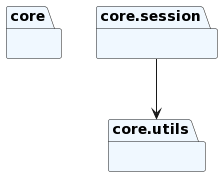

The diagram above was rendered by PlantUML. Its source (embedded in the PNG):
@startuml
set namespaceSeparator none
package "core" as core #aliceblue {
}
package "core.session" as core.session #aliceblue {
}
package "core.utils" as core.utils #aliceblue {
}
core.session --> core.utils
@enduml